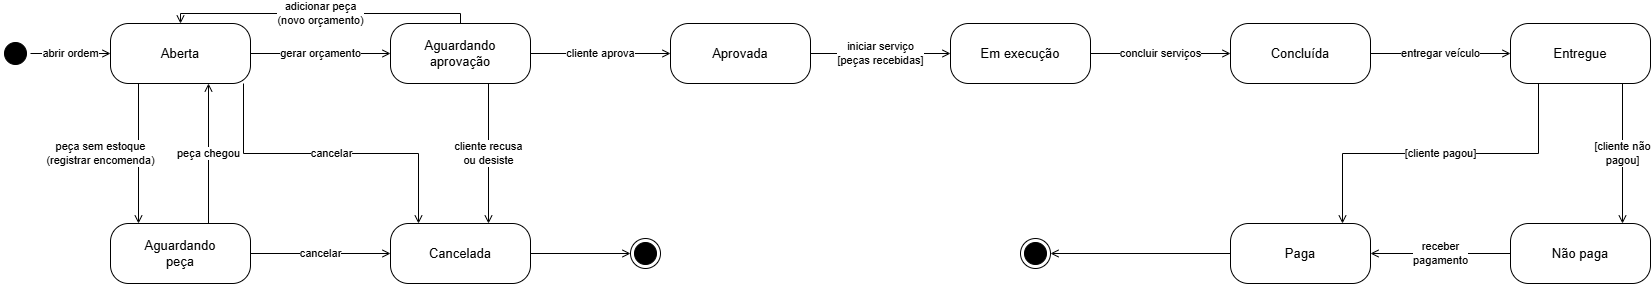

The diagram above was exported from draw.io. Its source (the exported page's mxGraphModel, read from the mxfile embedded in the PNG):
<mxGraphModel dx="876" dy="396" grid="1" gridSize="10" guides="1" tooltips="1" connect="1" arrows="1" fold="1" page="1" pageScale="1" pageWidth="1800" pageHeight="700" background="light-dark(#ffffff, #121212)" math="0" shadow="0">
  <root>
    <mxCell id="0" />
    <mxCell id="1" parent="0" />
    <mxCell id="aberta" parent="1" style="rounded=1;whiteSpace=wrap;html=1;arcSize=30;fillColor=#ffffff;strokeColor=#000000;fontColor=#000000;fontSize=13;" value="Aberta" vertex="1">
      <mxGeometry height="60" width="140" x="120" y="200" as="geometry" />
    </mxCell>
    <mxCell id="aprov" parent="1" style="rounded=1;whiteSpace=wrap;html=1;arcSize=30;fillColor=#ffffff;strokeColor=#000000;fontColor=#000000;fontSize=13;" value="Aguardando&lt;br&gt;aprovação" vertex="1">
      <mxGeometry height="60" width="140" x="400" y="200" as="geometry" />
    </mxCell>
    <mxCell id="aprovada" parent="1" style="rounded=1;whiteSpace=wrap;html=1;arcSize=30;fillColor=#ffffff;strokeColor=#000000;fontColor=#000000;fontSize=13;" value="Aprovada" vertex="1">
      <mxGeometry height="60" width="140" x="680" y="200" as="geometry" />
    </mxCell>
    <mxCell id="exec" parent="1" style="rounded=1;whiteSpace=wrap;html=1;arcSize=30;fillColor=#ffffff;strokeColor=#000000;fontColor=#000000;fontSize=13;" value="Em execução" vertex="1">
      <mxGeometry height="60" width="140" x="960" y="200" as="geometry" />
    </mxCell>
    <mxCell id="concl" parent="1" style="rounded=1;whiteSpace=wrap;html=1;arcSize=30;fillColor=#ffffff;strokeColor=#000000;fontColor=#000000;fontSize=13;" value="Concluída" vertex="1">
      <mxGeometry height="60" width="140" x="1240" y="200" as="geometry" />
    </mxCell>
    <mxCell id="entregue" parent="1" style="rounded=1;whiteSpace=wrap;html=1;arcSize=30;fillColor=#ffffff;strokeColor=#000000;fontColor=#000000;fontSize=13;" value="Entregue" vertex="1">
      <mxGeometry height="60" width="140" x="1520" y="200" as="geometry" />
    </mxCell>
    <mxCell id="peca" parent="1" style="rounded=1;whiteSpace=wrap;html=1;arcSize=30;fillColor=#ffffff;strokeColor=#000000;fontColor=#000000;fontSize=13;" value="Aguardando&lt;br&gt;peça" vertex="1">
      <mxGeometry height="60" width="140" x="120" y="400" as="geometry" />
    </mxCell>
    <mxCell id="cancelada" parent="1" style="rounded=1;whiteSpace=wrap;html=1;arcSize=30;fillColor=#ffffff;strokeColor=#000000;fontColor=#000000;fontSize=13;" value="Cancelada" vertex="1">
      <mxGeometry height="60" width="140" x="400" y="400" as="geometry" />
    </mxCell>
    <mxCell id="paga" parent="1" style="rounded=1;whiteSpace=wrap;html=1;arcSize=30;fillColor=#ffffff;strokeColor=#000000;fontColor=#000000;fontSize=13;" value="Paga" vertex="1">
      <mxGeometry height="60" width="140" x="1240" y="400" as="geometry" />
    </mxCell>
    <mxCell id="naopaga" parent="1" style="rounded=1;whiteSpace=wrap;html=1;arcSize=30;fillColor=#ffffff;strokeColor=#000000;fontColor=#000000;fontSize=13;" value="Não paga" vertex="1">
      <mxGeometry height="60" width="140" x="1520" y="400" as="geometry" />
    </mxCell>
    <mxCell id="ini" parent="1" style="ellipse;html=1;shape=startState;fillColor=#000000;strokeColor=#000000;" value="" vertex="1">
      <mxGeometry height="30" width="30" x="10" y="215" as="geometry" />
    </mxCell>
    <mxCell id="fim1" parent="1" style="ellipse;html=1;shape=endState;fillColor=#000000;strokeColor=#000000;" value="" vertex="1">
      <mxGeometry height="30" width="30" x="1030" y="415" as="geometry" />
    </mxCell>
    <mxCell id="fim2" parent="1" style="ellipse;html=1;shape=endState;fillColor=#000000;strokeColor=#000000;" value="" vertex="1">
      <mxGeometry height="30" width="30" x="640" y="415" as="geometry" />
    </mxCell>
    <mxCell id="t0" edge="1" parent="1" source="ini" style="edgeStyle=orthogonalEdgeStyle;rounded=0;html=1;endArrow=open;endFill=0;strokeColor=#000000;fontColor=#000000;fontSize=11;labelBackgroundColor=#ffffff;" target="aberta" value="abrir ordem">
      <mxGeometry relative="1" as="geometry" />
    </mxCell>
    <mxCell id="t1" edge="1" parent="1" source="aberta" style="edgeStyle=orthogonalEdgeStyle;rounded=0;html=1;endArrow=open;endFill=0;strokeColor=#000000;fontColor=#000000;fontSize=11;labelBackgroundColor=#ffffff;exitX=1;exitY=0.5;exitDx=0;exitDy=0;entryX=0;entryY=0.5;entryDx=0;entryDy=0;" target="aprov" value="gerar orçamento">
      <mxGeometry relative="1" as="geometry" />
    </mxCell>
    <mxCell id="t2" edge="1" parent="1" source="aprov" style="edgeStyle=orthogonalEdgeStyle;rounded=0;html=1;endArrow=open;endFill=0;strokeColor=#000000;fontColor=#000000;fontSize=11;labelBackgroundColor=#ffffff;exitX=0.5;exitY=0;exitDx=0;exitDy=0;entryX=0.5;entryY=0;entryDx=0;entryDy=0;" target="aberta" value="adicionar peça&lt;br&gt;(novo orçamento)">
      <mxGeometry relative="1" as="geometry" />
    </mxCell>
    <mxCell id="t3" edge="1" parent="1" source="aprov" style="edgeStyle=orthogonalEdgeStyle;rounded=0;html=1;endArrow=open;endFill=0;strokeColor=#000000;fontColor=#000000;fontSize=11;labelBackgroundColor=#ffffff;" target="aprovada" value="cliente aprova">
      <mxGeometry relative="1" as="geometry" />
    </mxCell>
    <mxCell id="t4" edge="1" parent="1" source="aprov" style="edgeStyle=orthogonalEdgeStyle;rounded=0;html=1;endArrow=open;endFill=0;strokeColor=#000000;fontColor=#000000;fontSize=11;labelBackgroundColor=#ffffff;exitX=0.7;exitY=1;exitDx=0;exitDy=0;entryX=0.7;entryY=0;entryDx=0;entryDy=0;" target="cancelada" value="cliente recusa&lt;br&gt;ou desiste">
      <mxGeometry relative="1" as="geometry" />
    </mxCell>
    <mxCell id="t5" edge="1" parent="1" source="aberta" style="edgeStyle=orthogonalEdgeStyle;rounded=0;html=1;endArrow=open;endFill=0;strokeColor=#000000;fontColor=#000000;fontSize=11;labelBackgroundColor=#ffffff;exitX=0.2;exitY=1;exitDx=0;exitDy=0;entryX=0.2;entryY=0;entryDx=0;entryDy=0;" target="peca" value="peça sem estoque&lt;br&gt;(registrar encomenda)">
      <mxGeometry relative="1" y="-38" as="geometry">
        <mxPoint as="offset" />
      </mxGeometry>
    </mxCell>
    <mxCell id="t6" edge="1" parent="1" source="peca" style="edgeStyle=orthogonalEdgeStyle;rounded=0;html=1;endArrow=open;endFill=0;strokeColor=#000000;fontColor=#000000;fontSize=11;labelBackgroundColor=#ffffff;exitX=0.7;exitY=0;exitDx=0;exitDy=0;entryX=0.7;entryY=1;entryDx=0;entryDy=0;" target="aberta" value="peça chegou">
      <mxGeometry relative="1" as="geometry" />
    </mxCell>
    <mxCell id="t7" edge="1" parent="1" source="aberta" style="edgeStyle=orthogonalEdgeStyle;rounded=0;html=1;endArrow=open;endFill=0;strokeColor=#000000;fontColor=#000000;fontSize=11;labelBackgroundColor=#ffffff;exitX=0.95;exitY=1;exitDx=0;exitDy=0;entryX=0.2;entryY=0;entryDx=0;entryDy=0;" target="cancelada" value="cancelar">
      <mxGeometry relative="1" as="geometry" />
    </mxCell>
    <mxCell id="t8" edge="1" parent="1" source="peca" style="edgeStyle=orthogonalEdgeStyle;rounded=0;html=1;endArrow=open;endFill=0;strokeColor=#000000;fontColor=#000000;fontSize=11;labelBackgroundColor=#ffffff;exitX=1;exitY=0.5;exitDx=0;exitDy=0;entryX=0;entryY=0.5;entryDx=0;entryDy=0;" target="cancelada" value="cancelar">
      <mxGeometry relative="1" as="geometry" />
    </mxCell>
    <mxCell id="t9" edge="1" parent="1" source="aprovada" style="edgeStyle=orthogonalEdgeStyle;rounded=0;html=1;endArrow=open;endFill=0;strokeColor=#000000;fontColor=#000000;fontSize=11;labelBackgroundColor=#ffffff;" target="exec" value="iniciar serviço&lt;br&gt;[peças recebidas]">
      <mxGeometry relative="1" as="geometry" />
    </mxCell>
    <mxCell id="t10" edge="1" parent="1" source="exec" style="edgeStyle=orthogonalEdgeStyle;rounded=0;html=1;endArrow=open;endFill=0;strokeColor=#000000;fontColor=#000000;fontSize=11;labelBackgroundColor=#ffffff;" target="concl" value="concluir serviços">
      <mxGeometry relative="1" as="geometry" />
    </mxCell>
    <mxCell id="t11" edge="1" parent="1" source="concl" style="edgeStyle=orthogonalEdgeStyle;rounded=0;html=1;endArrow=open;endFill=0;strokeColor=#000000;fontColor=#000000;fontSize=11;labelBackgroundColor=#ffffff;" target="entregue" value="entregar veículo">
      <mxGeometry relative="1" as="geometry" />
    </mxCell>
    <mxCell id="t12" edge="1" parent="1" source="entregue" style="edgeStyle=orthogonalEdgeStyle;rounded=0;html=1;endArrow=open;endFill=0;strokeColor=#000000;fontColor=#000000;fontSize=11;labelBackgroundColor=#ffffff;exitX=0.2;exitY=1;exitDx=0;exitDy=0;entryX=0.8;entryY=0;entryDx=0;entryDy=0;" target="paga" value="[cliente pagou]">
      <mxGeometry relative="1" as="geometry" />
    </mxCell>
    <mxCell id="t13" edge="1" parent="1" source="entregue" style="edgeStyle=orthogonalEdgeStyle;rounded=0;html=1;endArrow=open;endFill=0;strokeColor=#000000;fontColor=#000000;fontSize=11;labelBackgroundColor=#ffffff;exitX=0.8;exitY=1;exitDx=0;exitDy=0;entryX=0.8;entryY=0;entryDx=0;entryDy=0;" target="naopaga" value="[cliente não&lt;br&gt;pagou]">
      <mxGeometry relative="1" as="geometry" />
    </mxCell>
    <mxCell id="t14" edge="1" parent="1" source="naopaga" style="edgeStyle=orthogonalEdgeStyle;rounded=0;html=1;endArrow=open;endFill=0;strokeColor=#000000;fontColor=#000000;fontSize=11;labelBackgroundColor=#ffffff;exitX=0;exitY=0.5;exitDx=0;exitDy=0;entryX=1;entryY=0.5;entryDx=0;entryDy=0;" target="paga" value="receber&lt;br&gt;pagamento">
      <mxGeometry relative="1" as="geometry" />
    </mxCell>
    <mxCell id="t15" edge="1" parent="1" source="paga" style="edgeStyle=orthogonalEdgeStyle;rounded=0;html=1;endArrow=open;endFill=0;strokeColor=#000000;fontColor=#000000;fontSize=11;labelBackgroundColor=#ffffff;exitX=0;exitY=0.5;exitDx=0;exitDy=0;" target="fim1" value="">
      <mxGeometry relative="1" as="geometry" />
    </mxCell>
    <mxCell id="t16" edge="1" parent="1" source="cancelada" style="edgeStyle=orthogonalEdgeStyle;rounded=0;html=1;endArrow=open;endFill=0;strokeColor=#000000;fontColor=#000000;fontSize=11;labelBackgroundColor=#ffffff;exitX=1;exitY=0.5;exitDx=0;exitDy=0;" target="fim2" value="">
      <mxGeometry relative="1" as="geometry" />
    </mxCell>
  </root>
</mxGraphModel>